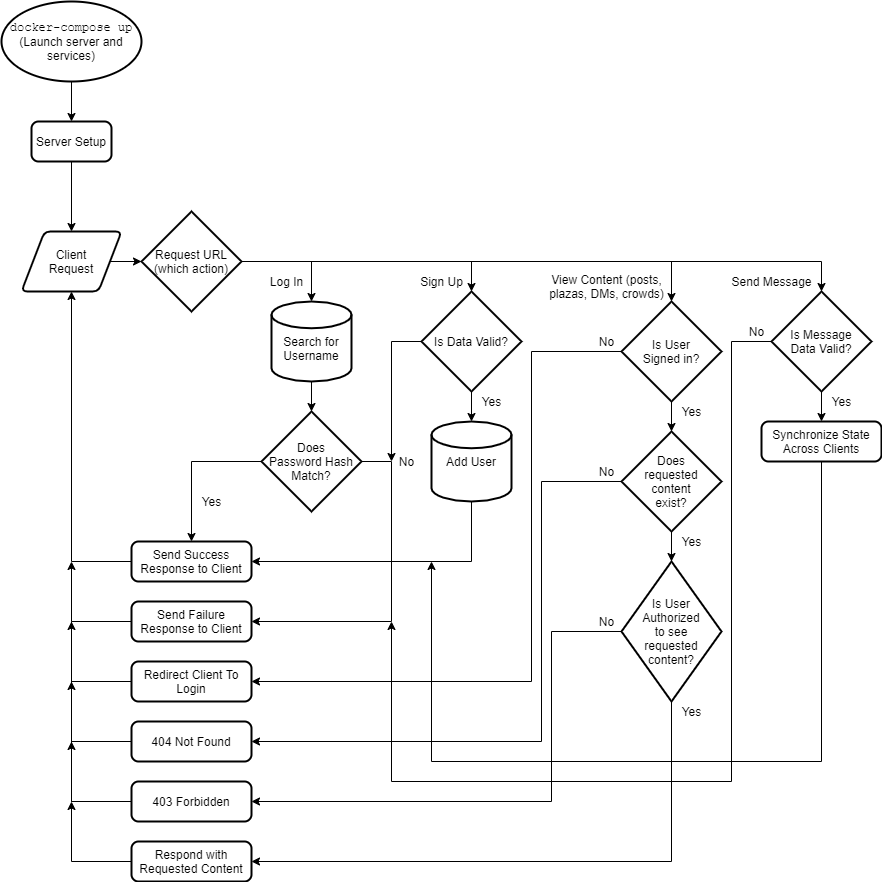

The diagram above was exported from draw.io. Its source (the exported page's mxGraphModel, read from the mxfile embedded in the PNG):
<mxGraphModel dx="1204" dy="782" grid="1" gridSize="10" guides="1" tooltips="1" connect="1" arrows="1" fold="1" page="1" pageScale="1" pageWidth="1200" pageHeight="1600" background="#ffffff" math="0" shadow="0">
  <root>
    <mxCell id="0" />
    <mxCell id="1" parent="0" />
    <mxCell id="30" value="" style="edgeStyle=orthogonalEdgeStyle;rounded=0;html=1;" parent="1" source="28" target="6" edge="1">
      <mxGeometry relative="1" as="geometry" />
    </mxCell>
    <mxCell id="28" value="Client&lt;br&gt;Request" style="shape=parallelogram;html=1;strokeWidth=2;perimeter=parallelogramPerimeter;whiteSpace=wrap;rounded=1;arcSize=12;size=0.23;" parent="1" vertex="1">
      <mxGeometry x="50" y="250" width="100" height="60" as="geometry" />
    </mxCell>
    <mxCell id="4" value="" style="edgeStyle=none;html=1;" parent="1" source="2" edge="1">
      <mxGeometry relative="1" as="geometry">
        <mxPoint x="100" y="140" as="targetPoint" />
      </mxGeometry>
    </mxCell>
    <mxCell id="2" value="&lt;font face=&quot;Courier New&quot;&gt;docker-compose up&lt;/font&gt;&lt;br&gt;(Launch server and&lt;br&gt;services)" style="strokeWidth=2;html=1;shape=mxgraph.flowchart.start_1;whiteSpace=wrap;" parent="1" vertex="1">
      <mxGeometry x="30" y="20" width="140" height="80" as="geometry" />
    </mxCell>
    <mxCell id="29" value="" style="edgeStyle=orthogonalEdgeStyle;rounded=0;html=1;" parent="1" source="5" target="28" edge="1">
      <mxGeometry relative="1" as="geometry" />
    </mxCell>
    <mxCell id="5" value="Server Setup" style="rounded=1;whiteSpace=wrap;html=1;absoluteArcSize=1;arcSize=14;strokeWidth=2;" parent="1" vertex="1">
      <mxGeometry x="60" y="140" width="80" height="40" as="geometry" />
    </mxCell>
    <mxCell id="34" style="edgeStyle=orthogonalEdgeStyle;rounded=0;html=1;entryX=0.5;entryY=0;entryDx=0;entryDy=0;entryPerimeter=0;endArrow=classic;endFill=1;" parent="1" source="6" target="33" edge="1">
      <mxGeometry relative="1" as="geometry" />
    </mxCell>
    <mxCell id="43" style="edgeStyle=orthogonalEdgeStyle;rounded=0;html=1;entryX=0.5;entryY=0;entryDx=0;entryDy=0;entryPerimeter=0;endArrow=classic;endFill=1;" parent="1" source="6" target="42" edge="1">
      <mxGeometry relative="1" as="geometry" />
    </mxCell>
    <mxCell id="101" style="edgeStyle=orthogonalEdgeStyle;rounded=0;html=1;entryX=0.5;entryY=0;entryDx=0;entryDy=0;entryPerimeter=0;endArrow=classic;endFill=1;" parent="1" source="6" target="100" edge="1">
      <mxGeometry relative="1" as="geometry" />
    </mxCell>
    <mxCell id="6" value="Request URL&lt;br&gt;(which action)" style="strokeWidth=2;html=1;shape=mxgraph.flowchart.decision;whiteSpace=wrap;" parent="1" vertex="1">
      <mxGeometry x="170" y="230" width="100" height="100" as="geometry" />
    </mxCell>
    <mxCell id="14" value="" style="edgeStyle=orthogonalEdgeStyle;rounded=0;html=1;" parent="1" source="10" target="13" edge="1">
      <mxGeometry relative="1" as="geometry" />
    </mxCell>
    <mxCell id="10" value="&lt;br&gt;Search for Username" style="strokeWidth=2;html=1;shape=mxgraph.flowchart.database;whiteSpace=wrap;" parent="1" vertex="1">
      <mxGeometry x="300" y="320" width="80" height="80" as="geometry" />
    </mxCell>
    <mxCell id="12" value="Log In" style="text;html=1;align=center;verticalAlign=middle;resizable=0;points=[];autosize=1;strokeColor=none;" parent="1" vertex="1">
      <mxGeometry x="290" y="290" width="50" height="20" as="geometry" />
    </mxCell>
    <mxCell id="17" style="edgeStyle=orthogonalEdgeStyle;rounded=0;html=1;entryX=1;entryY=0.5;entryDx=0;entryDy=0;" parent="1" source="13" target="15" edge="1">
      <mxGeometry relative="1" as="geometry">
        <mxPoint x="420" y="580" as="targetPoint" />
        <Array as="points">
          <mxPoint x="420" y="480" />
          <mxPoint x="420" y="640" />
        </Array>
      </mxGeometry>
    </mxCell>
    <mxCell id="19" value="" style="edgeStyle=orthogonalEdgeStyle;rounded=0;html=1;" parent="1" source="13" target="18" edge="1">
      <mxGeometry relative="1" as="geometry" />
    </mxCell>
    <mxCell id="13" value="Does&lt;br&gt;Password Hash&lt;br&gt;Match?" style="strokeWidth=2;html=1;shape=mxgraph.flowchart.decision;whiteSpace=wrap;" parent="1" vertex="1">
      <mxGeometry x="290" y="430" width="100" height="100" as="geometry" />
    </mxCell>
    <mxCell id="24" style="edgeStyle=orthogonalEdgeStyle;rounded=0;html=1;endArrow=classic;endFill=1;" parent="1" source="15" edge="1">
      <mxGeometry relative="1" as="geometry">
        <mxPoint x="100" y="580" as="targetPoint" />
      </mxGeometry>
    </mxCell>
    <mxCell id="15" value="Send Failure Response to Client" style="rounded=1;whiteSpace=wrap;html=1;absoluteArcSize=1;arcSize=14;strokeWidth=2;" parent="1" vertex="1">
      <mxGeometry x="160" y="620" width="120" height="40" as="geometry" />
    </mxCell>
    <mxCell id="23" style="edgeStyle=orthogonalEdgeStyle;rounded=0;html=1;entryX=0.5;entryY=1;entryDx=0;entryDy=0;" parent="1" source="18" target="28" edge="1">
      <mxGeometry relative="1" as="geometry" />
    </mxCell>
    <mxCell id="18" value="Send Success Response to Client" style="rounded=1;whiteSpace=wrap;html=1;absoluteArcSize=1;arcSize=14;strokeWidth=2;" parent="1" vertex="1">
      <mxGeometry x="160" y="560" width="120" height="40" as="geometry" />
    </mxCell>
    <mxCell id="21" value="Yes" style="text;html=1;align=center;verticalAlign=middle;resizable=0;points=[];autosize=1;strokeColor=none;" parent="1" vertex="1">
      <mxGeometry x="220" y="510" width="40" height="20" as="geometry" />
    </mxCell>
    <mxCell id="22" value="No" style="text;html=1;align=center;verticalAlign=middle;resizable=0;points=[];autosize=1;strokeColor=none;" parent="1" vertex="1">
      <mxGeometry x="420" y="470" width="30" height="20" as="geometry" />
    </mxCell>
    <mxCell id="27" value="" style="edgeStyle=orthogonalEdgeStyle;rounded=0;html=1;exitX=1;exitY=0.5;exitDx=0;exitDy=0;exitPerimeter=0;" parent="1" source="6" target="10" edge="1">
      <mxGeometry relative="1" as="geometry">
        <mxPoint x="340" y="280" as="sourcePoint" />
        <Array as="points">
          <mxPoint x="340" y="280" />
        </Array>
      </mxGeometry>
    </mxCell>
    <mxCell id="37" style="edgeStyle=orthogonalEdgeStyle;rounded=0;html=1;endArrow=classic;endFill=1;" parent="1" source="33" edge="1">
      <mxGeometry relative="1" as="geometry">
        <mxPoint x="420" y="480" as="targetPoint" />
        <Array as="points">
          <mxPoint x="420" y="360" />
          <mxPoint x="420" y="480" />
        </Array>
      </mxGeometry>
    </mxCell>
    <mxCell id="39" value="" style="edgeStyle=orthogonalEdgeStyle;rounded=0;html=1;endArrow=classic;endFill=1;" parent="1" source="33" target="38" edge="1">
      <mxGeometry relative="1" as="geometry" />
    </mxCell>
    <mxCell id="33" value="Is Data Valid?" style="strokeWidth=2;html=1;shape=mxgraph.flowchart.decision;whiteSpace=wrap;" parent="1" vertex="1">
      <mxGeometry x="450" y="310" width="100" height="100" as="geometry" />
    </mxCell>
    <mxCell id="35" value="Sign Up" style="text;html=1;align=center;verticalAlign=middle;resizable=0;points=[];autosize=1;strokeColor=none;" parent="1" vertex="1">
      <mxGeometry x="440" y="290" width="60" height="20" as="geometry" />
    </mxCell>
    <mxCell id="41" style="edgeStyle=orthogonalEdgeStyle;rounded=0;html=1;entryX=1;entryY=0.5;entryDx=0;entryDy=0;endArrow=classic;endFill=1;" parent="1" source="38" target="18" edge="1">
      <mxGeometry relative="1" as="geometry">
        <Array as="points">
          <mxPoint x="500" y="580" />
        </Array>
      </mxGeometry>
    </mxCell>
    <mxCell id="38" value="Add User" style="strokeWidth=2;html=1;shape=mxgraph.flowchart.database;whiteSpace=wrap;" parent="1" vertex="1">
      <mxGeometry x="460" y="440" width="80" height="80" as="geometry" />
    </mxCell>
    <mxCell id="40" value="Yes" style="text;html=1;align=center;verticalAlign=middle;resizable=0;points=[];autosize=1;strokeColor=none;" parent="1" vertex="1">
      <mxGeometry x="500" y="410" width="40" height="20" as="geometry" />
    </mxCell>
    <mxCell id="51" style="edgeStyle=orthogonalEdgeStyle;rounded=0;html=1;entryX=1;entryY=0.5;entryDx=0;entryDy=0;endArrow=classic;endFill=1;exitX=0;exitY=0.5;exitDx=0;exitDy=0;exitPerimeter=0;" parent="1" source="42" target="47" edge="1">
      <mxGeometry relative="1" as="geometry">
        <Array as="points">
          <mxPoint x="560" y="370" />
          <mxPoint x="560" y="700" />
        </Array>
      </mxGeometry>
    </mxCell>
    <mxCell id="58" value="" style="edgeStyle=orthogonalEdgeStyle;rounded=0;html=1;endArrow=classic;endFill=1;" parent="1" source="42" target="57" edge="1">
      <mxGeometry relative="1" as="geometry" />
    </mxCell>
    <mxCell id="42" value="Is User&lt;br&gt;Signed in?" style="strokeWidth=2;html=1;shape=mxgraph.flowchart.decision;whiteSpace=wrap;" parent="1" vertex="1">
      <mxGeometry x="650" y="320" width="100" height="100" as="geometry" />
    </mxCell>
    <mxCell id="44" value="View Content (posts,&lt;br&gt;plazas, DMs, crowds)" style="text;html=1;align=center;verticalAlign=middle;resizable=0;points=[];autosize=1;strokeColor=none;" parent="1" vertex="1">
      <mxGeometry x="570" y="290" width="130" height="30" as="geometry" />
    </mxCell>
    <mxCell id="47" value="Redirect Client To Login" style="rounded=1;whiteSpace=wrap;html=1;absoluteArcSize=1;arcSize=14;strokeWidth=2;" parent="1" vertex="1">
      <mxGeometry x="160" y="680" width="120" height="40" as="geometry" />
    </mxCell>
    <mxCell id="48" value="403 Forbidden" style="rounded=1;whiteSpace=wrap;html=1;absoluteArcSize=1;arcSize=14;strokeWidth=2;" parent="1" vertex="1">
      <mxGeometry x="160" y="800" width="120" height="40" as="geometry" />
    </mxCell>
    <mxCell id="49" value="404 Not Found" style="rounded=1;whiteSpace=wrap;html=1;absoluteArcSize=1;arcSize=14;strokeWidth=2;" parent="1" vertex="1">
      <mxGeometry x="160" y="740" width="120" height="40" as="geometry" />
    </mxCell>
    <mxCell id="50" value="Respond with Requested Content" style="rounded=1;whiteSpace=wrap;html=1;absoluteArcSize=1;arcSize=14;strokeWidth=2;" parent="1" vertex="1">
      <mxGeometry x="160" y="860" width="120" height="40" as="geometry" />
    </mxCell>
    <mxCell id="52" value="No" style="text;html=1;align=center;verticalAlign=middle;resizable=0;points=[];autosize=1;strokeColor=none;" parent="1" vertex="1">
      <mxGeometry x="620" y="480" width="30" height="20" as="geometry" />
    </mxCell>
    <mxCell id="61" style="edgeStyle=orthogonalEdgeStyle;rounded=0;html=1;entryX=1;entryY=0.5;entryDx=0;entryDy=0;endArrow=classic;endFill=1;exitX=0;exitY=0.5;exitDx=0;exitDy=0;exitPerimeter=0;" parent="1" source="53" target="48" edge="1">
      <mxGeometry relative="1" as="geometry">
        <mxPoint x="620" y="680" as="sourcePoint" />
        <Array as="points">
          <mxPoint x="580" y="650" />
          <mxPoint x="580" y="820" />
        </Array>
      </mxGeometry>
    </mxCell>
    <mxCell id="64" style="edgeStyle=orthogonalEdgeStyle;rounded=0;html=1;endArrow=classic;endFill=1;entryX=1;entryY=0.5;entryDx=0;entryDy=0;exitX=0.5;exitY=1;exitDx=0;exitDy=0;exitPerimeter=0;" parent="1" source="53" target="50" edge="1">
      <mxGeometry relative="1" as="geometry">
        <mxPoint x="650" y="880" as="targetPoint" />
        <Array as="points">
          <mxPoint x="700" y="880" />
        </Array>
      </mxGeometry>
    </mxCell>
    <mxCell id="53" value="Is User&lt;br&gt;Authorized&lt;br&gt;to see&lt;br&gt;requested&lt;br&gt;content?" style="strokeWidth=2;html=1;shape=mxgraph.flowchart.decision;whiteSpace=wrap;" parent="1" vertex="1">
      <mxGeometry x="650" y="580" width="100" height="140" as="geometry" />
    </mxCell>
    <mxCell id="56" value="No" style="text;html=1;align=center;verticalAlign=middle;resizable=0;points=[];autosize=1;strokeColor=none;" parent="1" vertex="1">
      <mxGeometry x="620" y="350" width="30" height="20" as="geometry" />
    </mxCell>
    <mxCell id="59" value="" style="edgeStyle=orthogonalEdgeStyle;rounded=0;html=1;endArrow=classic;endFill=1;" parent="1" source="57" target="53" edge="1">
      <mxGeometry relative="1" as="geometry" />
    </mxCell>
    <mxCell id="60" style="edgeStyle=orthogonalEdgeStyle;rounded=0;html=1;entryX=1;entryY=0.5;entryDx=0;entryDy=0;endArrow=classic;endFill=1;exitX=0;exitY=0.5;exitDx=0;exitDy=0;exitPerimeter=0;" parent="1" source="57" target="49" edge="1">
      <mxGeometry relative="1" as="geometry">
        <Array as="points">
          <mxPoint x="570" y="500" />
          <mxPoint x="570" y="760" />
        </Array>
      </mxGeometry>
    </mxCell>
    <mxCell id="57" value="Does&lt;br&gt;requested&lt;br&gt;content&lt;br&gt;exist?" style="strokeWidth=2;html=1;shape=mxgraph.flowchart.decision;whiteSpace=wrap;" parent="1" vertex="1">
      <mxGeometry x="650" y="450" width="100" height="100" as="geometry" />
    </mxCell>
    <mxCell id="62" value="No" style="text;html=1;align=center;verticalAlign=middle;resizable=0;points=[];autosize=1;strokeColor=none;" parent="1" vertex="1">
      <mxGeometry x="620" y="630" width="30" height="20" as="geometry" />
    </mxCell>
    <mxCell id="65" style="edgeStyle=orthogonalEdgeStyle;rounded=0;html=1;endArrow=none;endFill=0;" parent="1" edge="1">
      <mxGeometry relative="1" as="geometry">
        <mxPoint x="100" y="640" as="targetPoint" />
        <mxPoint x="160" y="700" as="sourcePoint" />
      </mxGeometry>
    </mxCell>
    <mxCell id="66" style="edgeStyle=orthogonalEdgeStyle;rounded=0;html=1;endArrow=none;endFill=0;" parent="1" edge="1">
      <mxGeometry relative="1" as="geometry">
        <mxPoint x="100" y="700" as="targetPoint" />
        <mxPoint x="160" y="760" as="sourcePoint" />
      </mxGeometry>
    </mxCell>
    <mxCell id="67" style="edgeStyle=orthogonalEdgeStyle;rounded=0;html=1;endArrow=none;endFill=0;" parent="1" edge="1">
      <mxGeometry relative="1" as="geometry">
        <mxPoint x="100" y="760" as="targetPoint" />
        <mxPoint x="160" y="820" as="sourcePoint" />
      </mxGeometry>
    </mxCell>
    <mxCell id="68" style="edgeStyle=orthogonalEdgeStyle;rounded=0;html=1;endArrow=classic;endFill=1;" parent="1" edge="1">
      <mxGeometry relative="1" as="geometry">
        <mxPoint x="100" y="820" as="targetPoint" />
        <mxPoint x="160" y="880" as="sourcePoint" />
      </mxGeometry>
    </mxCell>
    <mxCell id="69" value="Yes" style="text;html=1;align=center;verticalAlign=middle;resizable=0;points=[];autosize=1;strokeColor=none;" parent="1" vertex="1">
      <mxGeometry x="700" y="550" width="40" height="20" as="geometry" />
    </mxCell>
    <mxCell id="70" value="Yes" style="text;html=1;align=center;verticalAlign=middle;resizable=0;points=[];autosize=1;strokeColor=none;" parent="1" vertex="1">
      <mxGeometry x="700" y="420" width="40" height="20" as="geometry" />
    </mxCell>
    <mxCell id="71" value="Yes" style="text;html=1;align=center;verticalAlign=middle;resizable=0;points=[];autosize=1;strokeColor=none;" parent="1" vertex="1">
      <mxGeometry x="700" y="720" width="40" height="20" as="geometry" />
    </mxCell>
    <mxCell id="103" style="edgeStyle=orthogonalEdgeStyle;rounded=0;html=1;endArrow=classic;endFill=1;" parent="1" source="100" edge="1">
      <mxGeometry relative="1" as="geometry">
        <mxPoint x="420" y="640" as="targetPoint" />
        <Array as="points">
          <mxPoint x="760" y="360" />
          <mxPoint x="760" y="800" />
          <mxPoint x="420" y="800" />
          <mxPoint x="420" y="640" />
        </Array>
      </mxGeometry>
    </mxCell>
    <mxCell id="113" value="" style="edgeStyle=orthogonalEdgeStyle;rounded=0;html=1;endArrow=classic;endFill=1;" parent="1" source="100" target="112" edge="1">
      <mxGeometry relative="1" as="geometry" />
    </mxCell>
    <mxCell id="100" value="Is Message&lt;br&gt;Data Valid?" style="strokeWidth=2;html=1;shape=mxgraph.flowchart.decision;whiteSpace=wrap;" parent="1" vertex="1">
      <mxGeometry x="800" y="310" width="100" height="100" as="geometry" />
    </mxCell>
    <mxCell id="102" value="Send Message" style="text;html=1;align=center;verticalAlign=middle;resizable=0;points=[];autosize=1;strokeColor=none;" parent="1" vertex="1">
      <mxGeometry x="750" y="290" width="100" height="20" as="geometry" />
    </mxCell>
    <mxCell id="104" value="No" style="text;html=1;align=center;verticalAlign=middle;resizable=0;points=[];autosize=1;strokeColor=none;" parent="1" vertex="1">
      <mxGeometry x="770" y="340" width="30" height="20" as="geometry" />
    </mxCell>
    <mxCell id="105" style="edgeStyle=orthogonalEdgeStyle;rounded=0;html=1;endArrow=classic;endFill=1;" parent="1" edge="1">
      <mxGeometry relative="1" as="geometry">
        <mxPoint x="100" y="640" as="targetPoint" />
        <mxPoint x="160" y="700" as="sourcePoint" />
      </mxGeometry>
    </mxCell>
    <mxCell id="106" style="edgeStyle=orthogonalEdgeStyle;rounded=0;html=1;endArrow=classic;endFill=1;" parent="1" edge="1">
      <mxGeometry relative="1" as="geometry">
        <mxPoint x="100" y="700" as="targetPoint" />
        <mxPoint x="160" y="760" as="sourcePoint" />
      </mxGeometry>
    </mxCell>
    <mxCell id="107" style="edgeStyle=orthogonalEdgeStyle;rounded=0;html=1;endArrow=classic;endFill=1;" parent="1" edge="1">
      <mxGeometry relative="1" as="geometry">
        <mxPoint x="100" y="760" as="targetPoint" />
        <mxPoint x="160" y="820" as="sourcePoint" />
      </mxGeometry>
    </mxCell>
    <mxCell id="114" style="edgeStyle=orthogonalEdgeStyle;rounded=0;html=1;endArrow=classic;endFill=1;" parent="1" source="112" edge="1">
      <mxGeometry relative="1" as="geometry">
        <mxPoint x="460" y="580" as="targetPoint" />
        <Array as="points">
          <mxPoint x="850" y="780" />
        </Array>
      </mxGeometry>
    </mxCell>
    <mxCell id="112" value="Synchronize State Across Clients" style="rounded=1;whiteSpace=wrap;html=1;absoluteArcSize=1;arcSize=14;strokeWidth=2;" parent="1" vertex="1">
      <mxGeometry x="790" y="440" width="120" height="40" as="geometry" />
    </mxCell>
    <mxCell id="115" value="Yes" style="text;html=1;align=center;verticalAlign=middle;resizable=0;points=[];autosize=1;strokeColor=none;" parent="1" vertex="1">
      <mxGeometry x="850" y="410" width="40" height="20" as="geometry" />
    </mxCell>
  </root>
</mxGraphModel>